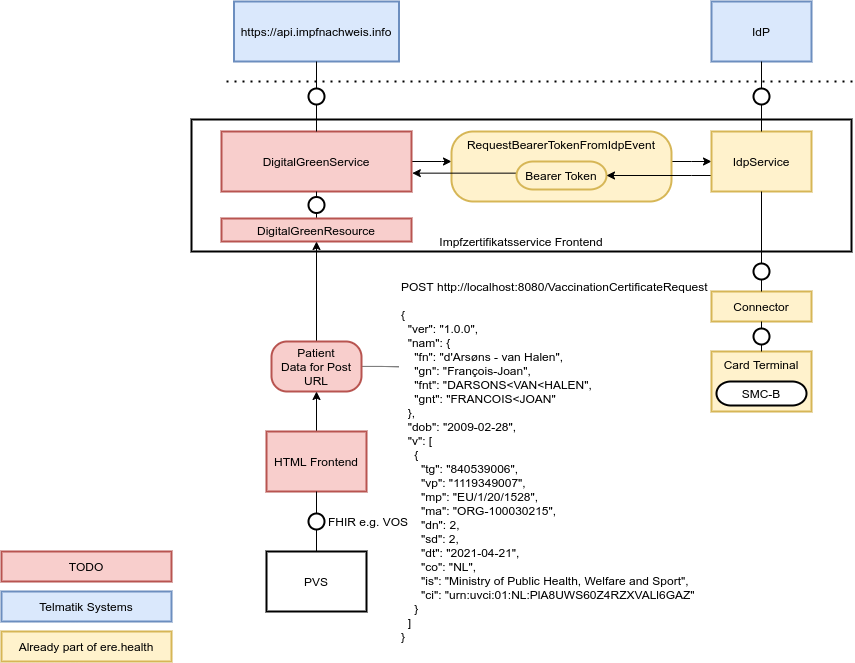

The diagram above was exported from draw.io. Its source (the exported page's mxGraphModel, read from the mxfile embedded in the PNG):
<mxGraphModel dx="1388" dy="1074" grid="1" gridSize="10" guides="1" tooltips="1" connect="1" arrows="1" fold="1" page="1" pageScale="1" pageWidth="827" pageHeight="1169" math="0" shadow="0">
  <root>
    <mxCell id="0" />
    <mxCell id="1" parent="0" />
    <mxCell id="36" value="Impfzertifikatsservice Frontend" style="shape=agent;offsetSize=8;strokeWidth=2;verticalAlign=bottom;" vertex="1" parent="1">
      <mxGeometry x="220" y="378" width="660" height="132" as="geometry" />
    </mxCell>
    <mxCell id="10" style="edgeStyle=orthogonalEdgeStyle;rounded=0;orthogonalLoop=1;jettySize=auto;html=1;" edge="1" parent="1" source="2" target="8">
      <mxGeometry relative="1" as="geometry">
        <Array as="points">
          <mxPoint x="470" y="420" />
          <mxPoint x="470" y="420" />
        </Array>
      </mxGeometry>
    </mxCell>
    <mxCell id="2" value="DigitalGreenService" style="shape=agent;offsetSize=8;strokeWidth=2;fillColor=#f8cecc;strokeColor=#b85450;" vertex="1" parent="1">
      <mxGeometry x="250" y="390" width="190" height="60" as="geometry" />
    </mxCell>
    <mxCell id="3" value="" style="shape=useedge;vertical=true;endArrow=none;useSignPosition=left;useSignDirection=none;entryX=0.5;entryY=1;entryDx=0;entryDy=0;exitX=0.5;exitY=0;exitDx=0;exitDy=0;" edge="1" parent="1" source="4" target="2">
      <mxGeometry height="160" relative="1" as="geometry">
        <mxPoint x="340" y="500" as="sourcePoint" />
        <mxPoint x="360" y="470" as="targetPoint" />
      </mxGeometry>
    </mxCell>
    <mxCell id="4" value="DigitalGreenResource" style="shape=agent;offsetSize=8;strokeWidth=2;fillColor=#f8cecc;strokeColor=#b85450;" vertex="1" parent="1">
      <mxGeometry x="250" y="477" width="190" height="23" as="geometry" />
    </mxCell>
    <mxCell id="6" style="edgeStyle=orthogonalEdgeStyle;rounded=0;orthogonalLoop=1;jettySize=auto;html=1;" edge="1" parent="1" source="5" target="4">
      <mxGeometry relative="1" as="geometry" />
    </mxCell>
    <mxCell id="30" style="edgeStyle=orthogonalEdgeStyle;rounded=0;orthogonalLoop=1;jettySize=auto;html=1;entryX=0;entryY=0.25;entryDx=0;entryDy=0;endArrow=none;endFill=0;dashed=1;dashPattern=1 1;" edge="1" parent="1" source="5" target="7">
      <mxGeometry relative="1" as="geometry" />
    </mxCell>
    <mxCell id="5" value="Patient&lt;br&gt;Data for Post URL" style="rounded=1;whiteSpace=wrap;html=1;arcSize=31;strokeWidth=2;fillColor=#f8cecc;strokeColor=#b85450;" vertex="1" parent="1">
      <mxGeometry x="300" y="600" width="90" height="50" as="geometry" />
    </mxCell>
    <mxCell id="7" value="POST http://localhost:8080/VaccinationCertificateRequest&lt;br&gt;&lt;div&gt;&lt;br&gt;&lt;/div&gt;&lt;div&gt;{&lt;/div&gt;&lt;div&gt;&amp;nbsp; &quot;ver&quot;: &quot;1.0.0&quot;,&lt;/div&gt;&lt;div&gt;&amp;nbsp; &quot;nam&quot;: {&lt;/div&gt;&lt;div&gt;&amp;nbsp; &amp;nbsp; &quot;fn&quot;: &quot;d'Arsøns - van Halen&quot;,&lt;/div&gt;&lt;div&gt;&amp;nbsp; &amp;nbsp; &quot;gn&quot;: &quot;François-Joan&quot;,&lt;/div&gt;&lt;div&gt;&amp;nbsp; &amp;nbsp; &quot;fnt&quot;: &quot;DARSONS&amp;lt;VAN&amp;lt;HALEN&quot;,&lt;/div&gt;&lt;div&gt;&amp;nbsp; &amp;nbsp; &quot;gnt&quot;: &quot;FRANCOIS&amp;lt;JOAN&quot;&lt;/div&gt;&lt;div&gt;&amp;nbsp; },&lt;/div&gt;&lt;div&gt;&amp;nbsp; &quot;dob&quot;: &quot;2009-02-28&quot;,&lt;/div&gt;&lt;div&gt;&amp;nbsp; &quot;v&quot;: [&lt;/div&gt;&lt;div&gt;&amp;nbsp; &amp;nbsp; {&lt;/div&gt;&lt;div&gt;&amp;nbsp; &amp;nbsp; &amp;nbsp; &quot;tg&quot;: &quot;840539006&quot;,&lt;/div&gt;&lt;div&gt;&amp;nbsp; &amp;nbsp; &amp;nbsp; &quot;vp&quot;: &quot;1119349007&quot;,&lt;/div&gt;&lt;div&gt;&amp;nbsp; &amp;nbsp; &amp;nbsp; &quot;mp&quot;: &quot;EU/1/20/1528&quot;,&lt;/div&gt;&lt;div&gt;&amp;nbsp; &amp;nbsp; &amp;nbsp; &quot;ma&quot;: &quot;ORG-100030215&quot;,&lt;/div&gt;&lt;div&gt;&amp;nbsp; &amp;nbsp; &amp;nbsp; &quot;dn&quot;: 2,&lt;/div&gt;&lt;div&gt;&amp;nbsp; &amp;nbsp; &amp;nbsp; &quot;sd&quot;: 2,&lt;/div&gt;&lt;div&gt;&amp;nbsp; &amp;nbsp; &amp;nbsp; &quot;dt&quot;: &quot;2021-04-21&quot;,&lt;/div&gt;&lt;div&gt;&amp;nbsp; &amp;nbsp; &amp;nbsp; &quot;co&quot;: &quot;NL&quot;,&lt;/div&gt;&lt;div&gt;&amp;nbsp; &amp;nbsp; &amp;nbsp; &quot;is&quot;: &quot;Ministry of Public Health, Welfare and Sport&quot;,&lt;/div&gt;&lt;div&gt;&amp;nbsp; &amp;nbsp; &amp;nbsp; &quot;ci&quot;: &quot;urn:uvci:01:NL:PlA8UWS60Z4RZXVALl6GAZ&quot;&lt;/div&gt;&lt;div&gt;&amp;nbsp; &amp;nbsp; }&lt;/div&gt;&lt;div&gt;&amp;nbsp; ]&lt;/div&gt;&lt;div&gt;}&lt;/div&gt;" style="text;html=1;strokeColor=none;fillColor=none;align=left;verticalAlign=middle;whiteSpace=wrap;rounded=0;" vertex="1" parent="1">
      <mxGeometry x="427.5" y="530.5" width="370" height="379" as="geometry" />
    </mxCell>
    <mxCell id="18" style="edgeStyle=orthogonalEdgeStyle;rounded=0;orthogonalLoop=1;jettySize=auto;html=1;" edge="1" parent="1" source="8" target="12">
      <mxGeometry relative="1" as="geometry">
        <Array as="points">
          <mxPoint x="720" y="420" />
          <mxPoint x="720" y="420" />
        </Array>
      </mxGeometry>
    </mxCell>
    <mxCell id="8" value="RequestBearerTokenFromIdpEvent" style="rounded=1;whiteSpace=wrap;html=1;arcSize=31;strokeWidth=2;verticalAlign=top;fillColor=#fff2cc;strokeColor=#d6b656;" vertex="1" parent="1">
      <mxGeometry x="480" y="390" width="220" height="70" as="geometry" />
    </mxCell>
    <mxCell id="11" style="edgeStyle=orthogonalEdgeStyle;rounded=0;orthogonalLoop=1;jettySize=auto;html=1;entryX=1.004;entryY=0.693;entryDx=0;entryDy=0;entryPerimeter=0;" edge="1" parent="1" source="9" target="2">
      <mxGeometry relative="1" as="geometry">
        <Array as="points">
          <mxPoint x="441" y="432" />
        </Array>
      </mxGeometry>
    </mxCell>
    <mxCell id="9" value="Bearer Token" style="rounded=1;whiteSpace=wrap;html=1;arcSize=60;strokeWidth=2;fillColor=#fff2cc;strokeColor=#d6b656;" vertex="1" parent="1">
      <mxGeometry x="545" y="420" width="90" height="28" as="geometry" />
    </mxCell>
    <mxCell id="19" style="edgeStyle=orthogonalEdgeStyle;rounded=0;orthogonalLoop=1;jettySize=auto;html=1;" edge="1" parent="1" source="12" target="9">
      <mxGeometry relative="1" as="geometry">
        <Array as="points">
          <mxPoint x="720" y="434" />
          <mxPoint x="720" y="434" />
        </Array>
      </mxGeometry>
    </mxCell>
    <mxCell id="12" value="IdpService" style="shape=agent;offsetSize=8;strokeWidth=2;fillColor=#fff2cc;strokeColor=#d6b656;" vertex="1" parent="1">
      <mxGeometry x="740" y="390" width="100" height="60" as="geometry" />
    </mxCell>
    <mxCell id="13" value="Connector" style="shape=agent;offsetSize=8;strokeWidth=2;fillColor=#fff2cc;strokeColor=#d6b656;" vertex="1" parent="1">
      <mxGeometry x="740" y="550" width="100" height="30" as="geometry" />
    </mxCell>
    <mxCell id="14" value="Card Terminal" style="shape=agent;offsetSize=8;strokeWidth=2;verticalAlign=top;fillColor=#fff2cc;strokeColor=#d6b656;" vertex="1" parent="1">
      <mxGeometry x="740" y="610" width="100" height="60" as="geometry" />
    </mxCell>
    <mxCell id="15" value="SMC-B" style="rounded=1;whiteSpace=wrap;html=1;arcSize=60;strokeWidth=2;" vertex="1" parent="1">
      <mxGeometry x="745" y="640" width="90" height="24" as="geometry" />
    </mxCell>
    <mxCell id="16" value="" style="shape=useedge;vertical=true;endArrow=none;useSignPosition=left;useSignDirection=none;entryX=0.5;entryY=1;entryDx=0;entryDy=0;exitX=0.5;exitY=0;exitDx=0;exitDy=0;dx=0;dy=80;" edge="1" parent="1" source="13" target="12">
      <mxGeometry height="160" relative="1" as="geometry">
        <mxPoint x="740" y="590" as="sourcePoint" />
        <mxPoint x="740" y="430" as="targetPoint" />
      </mxGeometry>
    </mxCell>
    <mxCell id="17" value="" style="shape=useedge;vertical=true;endArrow=none;useSignPosition=left;useSignDirection=none;entryX=0.5;entryY=1;entryDx=0;entryDy=0;exitX=0.5;exitY=0;exitDx=0;exitDy=0;" edge="1" parent="1" source="14" target="13">
      <mxGeometry height="160" relative="1" as="geometry">
        <mxPoint x="800" y="750" as="sourcePoint" />
        <mxPoint x="800" y="590" as="targetPoint" />
      </mxGeometry>
    </mxCell>
    <mxCell id="20" value="" style="endArrow=none;dashed=1;html=1;dashPattern=1 3;strokeWidth=2;" edge="1" parent="1">
      <mxGeometry width="50" height="50" relative="1" as="geometry">
        <mxPoint x="881" y="340" as="sourcePoint" />
        <mxPoint x="250" y="340" as="targetPoint" />
      </mxGeometry>
    </mxCell>
    <mxCell id="21" value="IdP" style="shape=agent;offsetSize=8;strokeWidth=2;fillColor=#dae8fc;strokeColor=#6c8ebf;" vertex="1" parent="1">
      <mxGeometry x="740" y="260" width="100" height="60" as="geometry" />
    </mxCell>
    <mxCell id="22" value="" style="shape=useedge;vertical=true;endArrow=none;useSignPosition=left;useSignDirection=none;entryX=0.5;entryY=1;entryDx=0;entryDy=0;exitX=0.5;exitY=0;exitDx=0;exitDy=0;" edge="1" parent="1" source="12" target="21">
      <mxGeometry height="160" relative="1" as="geometry">
        <mxPoint x="780" y="460" as="sourcePoint" />
        <mxPoint x="780" y="300" as="targetPoint" />
      </mxGeometry>
    </mxCell>
    <mxCell id="23" value="https://api.impfnachweis.info" style="shape=agent;offsetSize=8;strokeWidth=2;fillColor=#dae8fc;strokeColor=#6c8ebf;" vertex="1" parent="1">
      <mxGeometry x="262.5" y="260" width="165" height="60" as="geometry" />
    </mxCell>
    <mxCell id="24" value="" style="shape=useedge;vertical=true;endArrow=none;useSignPosition=left;useSignDirection=none;entryX=0.5;entryY=1;entryDx=0;entryDy=0;" edge="1" parent="1" target="23">
      <mxGeometry height="160" relative="1" as="geometry">
        <mxPoint x="345" y="390" as="sourcePoint" />
        <mxPoint x="340" y="320" as="targetPoint" />
      </mxGeometry>
    </mxCell>
    <mxCell id="31" style="edgeStyle=orthogonalEdgeStyle;rounded=0;orthogonalLoop=1;jettySize=auto;html=1;entryX=0.5;entryY=1;entryDx=0;entryDy=0;endArrow=classic;endFill=1;" edge="1" parent="1" source="26" target="5">
      <mxGeometry relative="1" as="geometry" />
    </mxCell>
    <mxCell id="26" value="HTML Frontend" style="shape=agent;offsetSize=8;strokeWidth=2;fillColor=#f8cecc;strokeColor=#b85450;" vertex="1" parent="1">
      <mxGeometry x="295" y="690" width="100" height="60" as="geometry" />
    </mxCell>
    <mxCell id="27" value="PVS" style="shape=agent;offsetSize=8;strokeWidth=2;" vertex="1" parent="1">
      <mxGeometry x="295" y="810" width="100" height="60" as="geometry" />
    </mxCell>
    <mxCell id="28" value="" style="shape=useedge;vertical=true;endArrow=none;useSignPosition=left;useSignDirection=none;entryX=0.5;entryY=1;entryDx=0;entryDy=0;exitX=0.5;exitY=0;exitDx=0;exitDy=0;" edge="1" parent="1" source="27" target="26">
      <mxGeometry height="160" relative="1" as="geometry">
        <mxPoint x="340" y="920" as="sourcePoint" />
        <mxPoint x="340" y="760" as="targetPoint" />
      </mxGeometry>
    </mxCell>
    <mxCell id="32" value="FHIR e.g. VOS" style="text;html=1;strokeColor=none;fillColor=none;align=center;verticalAlign=middle;whiteSpace=wrap;rounded=0;" vertex="1" parent="1">
      <mxGeometry x="354" y="770" width="86" height="20" as="geometry" />
    </mxCell>
    <mxCell id="33" value="TODO" style="shape=agent;offsetSize=8;strokeWidth=2;fillColor=#f8cecc;strokeColor=#b85450;" vertex="1" parent="1">
      <mxGeometry x="30" y="810" width="170" height="30" as="geometry" />
    </mxCell>
    <mxCell id="34" value="Telmatik Systems" style="shape=agent;offsetSize=8;strokeWidth=2;fillColor=#dae8fc;strokeColor=#6c8ebf;" vertex="1" parent="1">
      <mxGeometry x="30" y="850" width="170" height="30" as="geometry" />
    </mxCell>
    <mxCell id="35" value="Already part of ere.health" style="shape=agent;offsetSize=8;strokeWidth=2;fillColor=#fff2cc;strokeColor=#d6b656;" vertex="1" parent="1">
      <mxGeometry x="30" y="890" width="170" height="30" as="geometry" />
    </mxCell>
  </root>
</mxGraphModel>